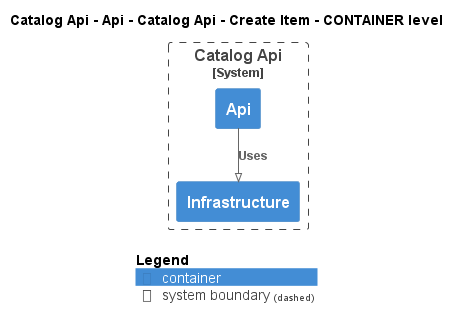

The diagram above was rendered by PlantUML. Its source (embedded in the PNG):
@startuml
!pragma layout smetana
!include ..\..\..\..\..\..\..\..\.c4s\C4_Container.puml

AddElementTag("state:new", $bgColor=green, $fontColor=#ffffff, $borderColor=green, $shadowing="False")
AddElementTag("state:changed", $bgColor=orange, $fontColor=#ffffff, $borderColor=orange, $shadowing="False")
AddElementTag("state:removed", $bgColor=red, $fontColor=#ffffff, $borderColor=red, $shadowing="False")

AddRelTag("state:new", $textColor=green, $lineColor=green)
AddRelTag("state:changed", $textColor=orange, $lineColor=orange)
AddRelTag("state:removed", $textColor=red, $lineColor=red)

SHOW_PERSON_PORTRAIT()
LAYOUT_TOP_DOWN()

skinparam linetype polyline

title Catalog Api - Api - Catalog Api - Create Item - CONTAINER level


System_Boundary(dotnet.eShop.Architecture.SoftwareSystems.CatalogApi, "Catalog Api") {
    Container(dotnet.eShop.Architecture.SoftwareSystems.CatalogApi.Containers.Api, "Api", "", "")
    Container(dotnet.eShop.Architecture.SoftwareSystems.CatalogApi.Containers.Infrastructure, "Infrastructure", "", "")
}

Rel(dotnet.eShop.Architecture.SoftwareSystems.CatalogApi.Containers.Api, dotnet.eShop.Architecture.SoftwareSystems.CatalogApi.Containers.Infrastructure, "Uses")


SHOW_LEGEND()
@enduml